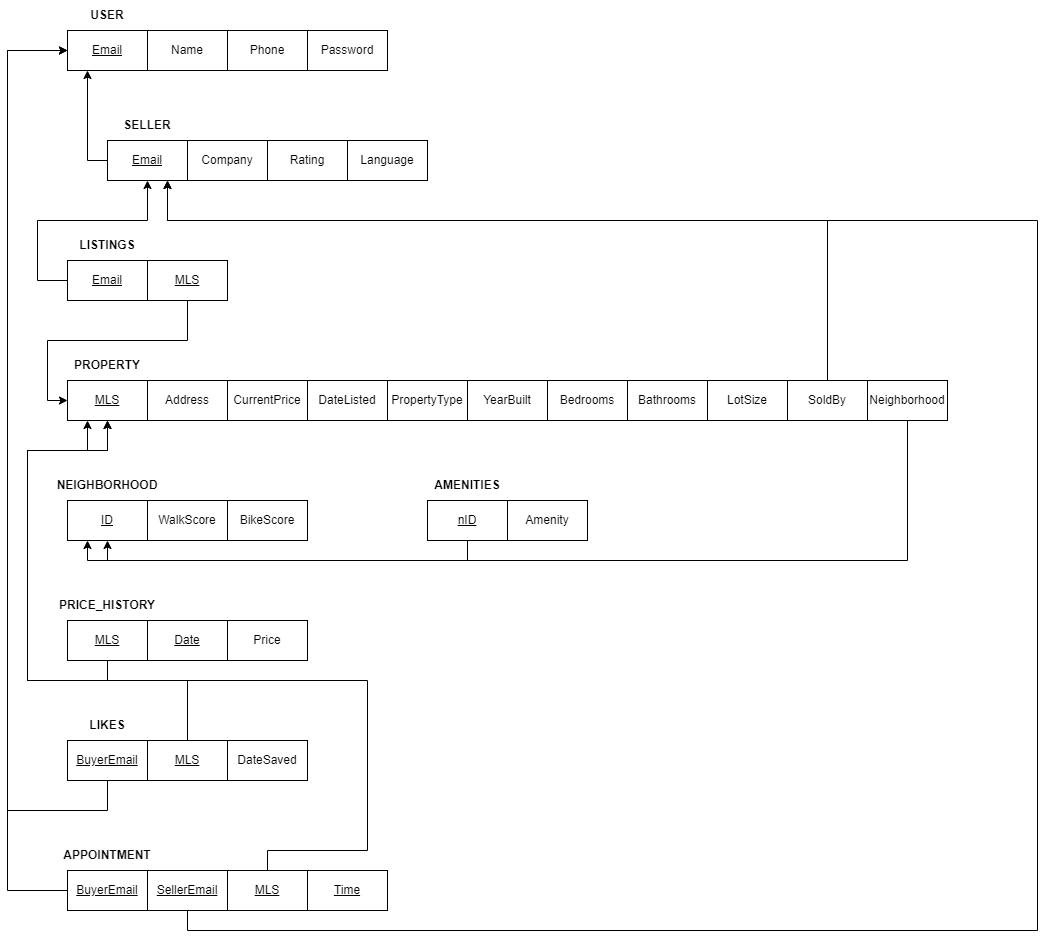

The diagram above was exported from draw.io. Its source (the exported page's mxGraphModel, read from the mxfile embedded in the PNG):
<mxGraphModel dx="1662" dy="875" grid="1" gridSize="10" guides="1" tooltips="1" connect="1" arrows="1" fold="1" page="1" pageScale="1" pageWidth="1100" pageHeight="1700" math="0" shadow="0">
  <root>
    <mxCell id="R0oHF_mCHT4liabS9Q1h-0" />
    <mxCell id="R0oHF_mCHT4liabS9Q1h-1" parent="R0oHF_mCHT4liabS9Q1h-0" />
    <mxCell id="R0oHF_mCHT4liabS9Q1h-2" style="edgeStyle=orthogonalEdgeStyle;rounded=0;orthogonalLoop=1;jettySize=auto;html=1;exitX=0.5;exitY=0;exitDx=0;exitDy=0;entryX=0.5;entryY=1;entryDx=0;entryDy=0;" edge="1" parent="R0oHF_mCHT4liabS9Q1h-1" source="R0oHF_mCHT4liabS9Q1h-3" target="R0oHF_mCHT4liabS9Q1h-4">
      <mxGeometry relative="1" as="geometry" />
    </mxCell>
    <mxCell id="R0oHF_mCHT4liabS9Q1h-3" value="&lt;u&gt;Email&lt;/u&gt;" style="rounded=0;whiteSpace=wrap;html=1;" vertex="1" parent="R0oHF_mCHT4liabS9Q1h-1">
      <mxGeometry x="80" y="80" width="80" height="40" as="geometry" />
    </mxCell>
    <mxCell id="R0oHF_mCHT4liabS9Q1h-4" value="USER" style="text;html=1;strokeColor=none;fillColor=none;align=center;verticalAlign=middle;whiteSpace=wrap;rounded=0;fontStyle=1" vertex="1" parent="R0oHF_mCHT4liabS9Q1h-1">
      <mxGeometry x="90" y="50" width="60" height="30" as="geometry" />
    </mxCell>
    <mxCell id="R0oHF_mCHT4liabS9Q1h-5" value="Name" style="rounded=0;whiteSpace=wrap;html=1;" vertex="1" parent="R0oHF_mCHT4liabS9Q1h-1">
      <mxGeometry x="160" y="80" width="80" height="40" as="geometry" />
    </mxCell>
    <mxCell id="R0oHF_mCHT4liabS9Q1h-6" value="Phone" style="rounded=0;whiteSpace=wrap;html=1;" vertex="1" parent="R0oHF_mCHT4liabS9Q1h-1">
      <mxGeometry x="240" y="80" width="80" height="40" as="geometry" />
    </mxCell>
    <mxCell id="R0oHF_mCHT4liabS9Q1h-7" value="Password" style="rounded=0;whiteSpace=wrap;html=1;" vertex="1" parent="R0oHF_mCHT4liabS9Q1h-1">
      <mxGeometry x="320" y="80" width="80" height="40" as="geometry" />
    </mxCell>
    <mxCell id="R0oHF_mCHT4liabS9Q1h-12" style="edgeStyle=orthogonalEdgeStyle;rounded=0;orthogonalLoop=1;jettySize=auto;html=1;entryX=0.25;entryY=1;entryDx=0;entryDy=0;" edge="1" parent="R0oHF_mCHT4liabS9Q1h-1" source="R0oHF_mCHT4liabS9Q1h-13" target="R0oHF_mCHT4liabS9Q1h-3">
      <mxGeometry relative="1" as="geometry">
        <Array as="points">
          <mxPoint x="100" y="210" />
        </Array>
      </mxGeometry>
    </mxCell>
    <mxCell id="R0oHF_mCHT4liabS9Q1h-13" value="&lt;u&gt;Email&lt;/u&gt;" style="rounded=0;whiteSpace=wrap;html=1;" vertex="1" parent="R0oHF_mCHT4liabS9Q1h-1">
      <mxGeometry x="120" y="190" width="80" height="40" as="geometry" />
    </mxCell>
    <mxCell id="R0oHF_mCHT4liabS9Q1h-14" value="SELLER" style="text;html=1;strokeColor=none;fillColor=none;align=center;verticalAlign=middle;whiteSpace=wrap;rounded=0;fontStyle=1" vertex="1" parent="R0oHF_mCHT4liabS9Q1h-1">
      <mxGeometry x="130" y="160" width="60" height="30" as="geometry" />
    </mxCell>
    <mxCell id="R0oHF_mCHT4liabS9Q1h-15" value="Company" style="rounded=0;whiteSpace=wrap;html=1;" vertex="1" parent="R0oHF_mCHT4liabS9Q1h-1">
      <mxGeometry x="200" y="190" width="80" height="40" as="geometry" />
    </mxCell>
    <mxCell id="R0oHF_mCHT4liabS9Q1h-16" value="Rating" style="rounded=0;whiteSpace=wrap;html=1;" vertex="1" parent="R0oHF_mCHT4liabS9Q1h-1">
      <mxGeometry x="280" y="190" width="80" height="40" as="geometry" />
    </mxCell>
    <mxCell id="R0oHF_mCHT4liabS9Q1h-17" value="Language" style="rounded=0;whiteSpace=wrap;html=1;" vertex="1" parent="R0oHF_mCHT4liabS9Q1h-1">
      <mxGeometry x="360" y="190" width="80" height="40" as="geometry" />
    </mxCell>
    <mxCell id="R0oHF_mCHT4liabS9Q1h-18" style="edgeStyle=orthogonalEdgeStyle;rounded=0;orthogonalLoop=1;jettySize=auto;html=1;entryX=0.5;entryY=1;entryDx=0;entryDy=0;" edge="1" parent="R0oHF_mCHT4liabS9Q1h-1" source="R0oHF_mCHT4liabS9Q1h-19" target="R0oHF_mCHT4liabS9Q1h-13">
      <mxGeometry relative="1" as="geometry">
        <Array as="points">
          <mxPoint x="50" y="330" />
          <mxPoint x="50" y="270" />
          <mxPoint x="160" y="270" />
        </Array>
      </mxGeometry>
    </mxCell>
    <mxCell id="R0oHF_mCHT4liabS9Q1h-19" value="&lt;u&gt;Email&lt;/u&gt;" style="rounded=0;whiteSpace=wrap;html=1;" vertex="1" parent="R0oHF_mCHT4liabS9Q1h-1">
      <mxGeometry x="80" y="310" width="80" height="40" as="geometry" />
    </mxCell>
    <mxCell id="R0oHF_mCHT4liabS9Q1h-20" value="LISTINGS" style="text;html=1;strokeColor=none;fillColor=none;align=center;verticalAlign=middle;whiteSpace=wrap;rounded=0;fontStyle=1" vertex="1" parent="R0oHF_mCHT4liabS9Q1h-1">
      <mxGeometry x="90" y="280" width="60" height="30" as="geometry" />
    </mxCell>
    <mxCell id="R0oHF_mCHT4liabS9Q1h-21" style="edgeStyle=orthogonalEdgeStyle;rounded=0;orthogonalLoop=1;jettySize=auto;html=1;" edge="1" parent="R0oHF_mCHT4liabS9Q1h-1" source="R0oHF_mCHT4liabS9Q1h-22" target="R0oHF_mCHT4liabS9Q1h-23">
      <mxGeometry relative="1" as="geometry">
        <Array as="points">
          <mxPoint x="200" y="390" />
          <mxPoint x="60" y="390" />
          <mxPoint x="60" y="450" />
        </Array>
      </mxGeometry>
    </mxCell>
    <mxCell id="R0oHF_mCHT4liabS9Q1h-22" value="&lt;u&gt;MLS&lt;/u&gt;" style="rounded=0;whiteSpace=wrap;html=1;" vertex="1" parent="R0oHF_mCHT4liabS9Q1h-1">
      <mxGeometry x="160" y="310" width="80" height="40" as="geometry" />
    </mxCell>
    <mxCell id="R0oHF_mCHT4liabS9Q1h-23" value="&lt;u&gt;MLS&lt;/u&gt;" style="rounded=0;whiteSpace=wrap;html=1;" vertex="1" parent="R0oHF_mCHT4liabS9Q1h-1">
      <mxGeometry x="80" y="430" width="80" height="40" as="geometry" />
    </mxCell>
    <mxCell id="R0oHF_mCHT4liabS9Q1h-24" value="PROPERTY" style="text;html=1;strokeColor=none;fillColor=none;align=center;verticalAlign=middle;whiteSpace=wrap;rounded=0;fontStyle=1" vertex="1" parent="R0oHF_mCHT4liabS9Q1h-1">
      <mxGeometry x="90" y="400" width="60" height="30" as="geometry" />
    </mxCell>
    <mxCell id="R0oHF_mCHT4liabS9Q1h-25" value="Address" style="rounded=0;whiteSpace=wrap;html=1;" vertex="1" parent="R0oHF_mCHT4liabS9Q1h-1">
      <mxGeometry x="160" y="430" width="80" height="40" as="geometry" />
    </mxCell>
    <mxCell id="R0oHF_mCHT4liabS9Q1h-26" value="CurrentPrice" style="rounded=0;whiteSpace=wrap;html=1;" vertex="1" parent="R0oHF_mCHT4liabS9Q1h-1">
      <mxGeometry x="240" y="430" width="80" height="40" as="geometry" />
    </mxCell>
    <mxCell id="R0oHF_mCHT4liabS9Q1h-27" value="DateListed" style="rounded=0;whiteSpace=wrap;html=1;" vertex="1" parent="R0oHF_mCHT4liabS9Q1h-1">
      <mxGeometry x="320" y="430" width="80" height="40" as="geometry" />
    </mxCell>
    <mxCell id="R0oHF_mCHT4liabS9Q1h-28" value="PropertyType" style="rounded=0;whiteSpace=wrap;html=1;" vertex="1" parent="R0oHF_mCHT4liabS9Q1h-1">
      <mxGeometry x="400" y="430" width="80" height="40" as="geometry" />
    </mxCell>
    <mxCell id="R0oHF_mCHT4liabS9Q1h-29" value="YearBuilt" style="rounded=0;whiteSpace=wrap;html=1;" vertex="1" parent="R0oHF_mCHT4liabS9Q1h-1">
      <mxGeometry x="480" y="430" width="80" height="40" as="geometry" />
    </mxCell>
    <mxCell id="R0oHF_mCHT4liabS9Q1h-30" value="Bedrooms" style="rounded=0;whiteSpace=wrap;html=1;" vertex="1" parent="R0oHF_mCHT4liabS9Q1h-1">
      <mxGeometry x="560" y="430" width="80" height="40" as="geometry" />
    </mxCell>
    <mxCell id="R0oHF_mCHT4liabS9Q1h-31" value="Bathrooms" style="rounded=0;whiteSpace=wrap;html=1;" vertex="1" parent="R0oHF_mCHT4liabS9Q1h-1">
      <mxGeometry x="640" y="430" width="80" height="40" as="geometry" />
    </mxCell>
    <mxCell id="R0oHF_mCHT4liabS9Q1h-32" value="LotSize" style="rounded=0;whiteSpace=wrap;html=1;" vertex="1" parent="R0oHF_mCHT4liabS9Q1h-1">
      <mxGeometry x="720" y="430" width="80" height="40" as="geometry" />
    </mxCell>
    <mxCell id="R0oHF_mCHT4liabS9Q1h-33" style="edgeStyle=orthogonalEdgeStyle;rounded=0;orthogonalLoop=1;jettySize=auto;html=1;entryX=0.75;entryY=1;entryDx=0;entryDy=0;" edge="1" parent="R0oHF_mCHT4liabS9Q1h-1" source="R0oHF_mCHT4liabS9Q1h-34" target="R0oHF_mCHT4liabS9Q1h-13">
      <mxGeometry relative="1" as="geometry">
        <Array as="points">
          <mxPoint x="840" y="270" />
          <mxPoint x="180" y="270" />
        </Array>
      </mxGeometry>
    </mxCell>
    <mxCell id="R0oHF_mCHT4liabS9Q1h-34" value="SoldBy" style="rounded=0;whiteSpace=wrap;html=1;" vertex="1" parent="R0oHF_mCHT4liabS9Q1h-1">
      <mxGeometry x="800" y="430" width="80" height="40" as="geometry" />
    </mxCell>
    <mxCell id="R0oHF_mCHT4liabS9Q1h-35" style="edgeStyle=orthogonalEdgeStyle;rounded=0;orthogonalLoop=1;jettySize=auto;html=1;" edge="1" parent="R0oHF_mCHT4liabS9Q1h-1" source="R0oHF_mCHT4liabS9Q1h-36" target="R0oHF_mCHT4liabS9Q1h-37">
      <mxGeometry relative="1" as="geometry">
        <Array as="points">
          <mxPoint x="920" y="610" />
          <mxPoint x="120" y="610" />
        </Array>
      </mxGeometry>
    </mxCell>
    <mxCell id="R0oHF_mCHT4liabS9Q1h-36" value="Neighborhood" style="rounded=0;whiteSpace=wrap;html=1;" vertex="1" parent="R0oHF_mCHT4liabS9Q1h-1">
      <mxGeometry x="880" y="430" width="80" height="40" as="geometry" />
    </mxCell>
    <mxCell id="R0oHF_mCHT4liabS9Q1h-37" value="&lt;u&gt;ID&lt;/u&gt;" style="rounded=0;whiteSpace=wrap;html=1;" vertex="1" parent="R0oHF_mCHT4liabS9Q1h-1">
      <mxGeometry x="80" y="550" width="80" height="40" as="geometry" />
    </mxCell>
    <mxCell id="R0oHF_mCHT4liabS9Q1h-38" value="NEIGHBORHOOD" style="text;html=1;strokeColor=none;fillColor=none;align=center;verticalAlign=middle;whiteSpace=wrap;rounded=0;fontStyle=1" vertex="1" parent="R0oHF_mCHT4liabS9Q1h-1">
      <mxGeometry x="90" y="520" width="60" height="30" as="geometry" />
    </mxCell>
    <mxCell id="R0oHF_mCHT4liabS9Q1h-40" value="BikeScore" style="rounded=0;whiteSpace=wrap;html=1;" vertex="1" parent="R0oHF_mCHT4liabS9Q1h-1">
      <mxGeometry x="240" y="550" width="80" height="40" as="geometry" />
    </mxCell>
    <mxCell id="R0oHF_mCHT4liabS9Q1h-41" value="WalkScore" style="rounded=0;whiteSpace=wrap;html=1;" vertex="1" parent="R0oHF_mCHT4liabS9Q1h-1">
      <mxGeometry x="160" y="550" width="80" height="40" as="geometry" />
    </mxCell>
    <mxCell id="R0oHF_mCHT4liabS9Q1h-42" style="edgeStyle=orthogonalEdgeStyle;rounded=0;orthogonalLoop=1;jettySize=auto;html=1;entryX=0.25;entryY=1;entryDx=0;entryDy=0;" edge="1" parent="R0oHF_mCHT4liabS9Q1h-1" source="R0oHF_mCHT4liabS9Q1h-43" target="R0oHF_mCHT4liabS9Q1h-37">
      <mxGeometry relative="1" as="geometry">
        <Array as="points">
          <mxPoint x="480" y="610" />
          <mxPoint x="100" y="610" />
        </Array>
      </mxGeometry>
    </mxCell>
    <mxCell id="R0oHF_mCHT4liabS9Q1h-43" value="&lt;u&gt;nID&lt;/u&gt;" style="rounded=0;whiteSpace=wrap;html=1;" vertex="1" parent="R0oHF_mCHT4liabS9Q1h-1">
      <mxGeometry x="440" y="550" width="80" height="40" as="geometry" />
    </mxCell>
    <mxCell id="R0oHF_mCHT4liabS9Q1h-44" value="AMENITIES" style="text;html=1;strokeColor=none;fillColor=none;align=center;verticalAlign=middle;whiteSpace=wrap;rounded=0;fontStyle=1" vertex="1" parent="R0oHF_mCHT4liabS9Q1h-1">
      <mxGeometry x="450" y="520" width="60" height="30" as="geometry" />
    </mxCell>
    <mxCell id="R0oHF_mCHT4liabS9Q1h-45" value="Amenity" style="rounded=0;whiteSpace=wrap;html=1;" vertex="1" parent="R0oHF_mCHT4liabS9Q1h-1">
      <mxGeometry x="520" y="550" width="80" height="40" as="geometry" />
    </mxCell>
    <mxCell id="R0oHF_mCHT4liabS9Q1h-46" style="edgeStyle=orthogonalEdgeStyle;rounded=0;orthogonalLoop=1;jettySize=auto;html=1;" edge="1" parent="R0oHF_mCHT4liabS9Q1h-1" source="R0oHF_mCHT4liabS9Q1h-47" target="R0oHF_mCHT4liabS9Q1h-23">
      <mxGeometry relative="1" as="geometry">
        <Array as="points">
          <mxPoint x="120" y="730" />
          <mxPoint x="40" y="730" />
          <mxPoint x="40" y="500" />
          <mxPoint x="120" y="500" />
        </Array>
      </mxGeometry>
    </mxCell>
    <mxCell id="R0oHF_mCHT4liabS9Q1h-47" value="&lt;u&gt;MLS&lt;/u&gt;" style="rounded=0;whiteSpace=wrap;html=1;" vertex="1" parent="R0oHF_mCHT4liabS9Q1h-1">
      <mxGeometry x="80" y="670" width="80" height="40" as="geometry" />
    </mxCell>
    <mxCell id="R0oHF_mCHT4liabS9Q1h-48" value="PRICE_HISTORY" style="text;html=1;strokeColor=none;fillColor=none;align=center;verticalAlign=middle;whiteSpace=wrap;rounded=0;fontStyle=1" vertex="1" parent="R0oHF_mCHT4liabS9Q1h-1">
      <mxGeometry x="90" y="640" width="60" height="30" as="geometry" />
    </mxCell>
    <mxCell id="R0oHF_mCHT4liabS9Q1h-49" value="&lt;u&gt;Date&lt;/u&gt;" style="rounded=0;whiteSpace=wrap;html=1;" vertex="1" parent="R0oHF_mCHT4liabS9Q1h-1">
      <mxGeometry x="160" y="670" width="80" height="40" as="geometry" />
    </mxCell>
    <mxCell id="R0oHF_mCHT4liabS9Q1h-50" value="Price" style="rounded=0;whiteSpace=wrap;html=1;" vertex="1" parent="R0oHF_mCHT4liabS9Q1h-1">
      <mxGeometry x="240" y="670" width="80" height="40" as="geometry" />
    </mxCell>
    <mxCell id="R0oHF_mCHT4liabS9Q1h-51" style="edgeStyle=orthogonalEdgeStyle;rounded=0;orthogonalLoop=1;jettySize=auto;html=1;entryX=0;entryY=0.5;entryDx=0;entryDy=0;" edge="1" parent="R0oHF_mCHT4liabS9Q1h-1" source="R0oHF_mCHT4liabS9Q1h-52" target="R0oHF_mCHT4liabS9Q1h-3">
      <mxGeometry relative="1" as="geometry">
        <Array as="points">
          <mxPoint x="120" y="860" />
          <mxPoint x="20" y="860" />
          <mxPoint x="20" y="100" />
        </Array>
        <mxPoint x="160" y="240" as="targetPoint" />
      </mxGeometry>
    </mxCell>
    <mxCell id="R0oHF_mCHT4liabS9Q1h-52" value="&lt;u&gt;BuyerEmail&lt;/u&gt;" style="rounded=0;whiteSpace=wrap;html=1;" vertex="1" parent="R0oHF_mCHT4liabS9Q1h-1">
      <mxGeometry x="80" y="790" width="80" height="40" as="geometry" />
    </mxCell>
    <mxCell id="R0oHF_mCHT4liabS9Q1h-53" value="LIKES" style="text;html=1;strokeColor=none;fillColor=none;align=center;verticalAlign=middle;whiteSpace=wrap;rounded=0;fontStyle=1" vertex="1" parent="R0oHF_mCHT4liabS9Q1h-1">
      <mxGeometry x="90" y="760" width="60" height="30" as="geometry" />
    </mxCell>
    <mxCell id="R0oHF_mCHT4liabS9Q1h-54" style="edgeStyle=orthogonalEdgeStyle;rounded=0;orthogonalLoop=1;jettySize=auto;html=1;entryX=0.25;entryY=1;entryDx=0;entryDy=0;" edge="1" parent="R0oHF_mCHT4liabS9Q1h-1" source="R0oHF_mCHT4liabS9Q1h-55" target="R0oHF_mCHT4liabS9Q1h-23">
      <mxGeometry relative="1" as="geometry">
        <Array as="points">
          <mxPoint x="200" y="730" />
          <mxPoint x="40" y="730" />
          <mxPoint x="40" y="500" />
          <mxPoint x="100" y="500" />
        </Array>
      </mxGeometry>
    </mxCell>
    <mxCell id="R0oHF_mCHT4liabS9Q1h-55" value="&lt;u&gt;MLS&lt;/u&gt;" style="rounded=0;whiteSpace=wrap;html=1;" vertex="1" parent="R0oHF_mCHT4liabS9Q1h-1">
      <mxGeometry x="160" y="790" width="80" height="40" as="geometry" />
    </mxCell>
    <mxCell id="R0oHF_mCHT4liabS9Q1h-56" value="DateSaved" style="rounded=0;whiteSpace=wrap;html=1;" vertex="1" parent="R0oHF_mCHT4liabS9Q1h-1">
      <mxGeometry x="240" y="790" width="80" height="40" as="geometry" />
    </mxCell>
    <mxCell id="ZKBaHd5BWcdkgJA3xJS0-2" style="edgeStyle=orthogonalEdgeStyle;rounded=0;orthogonalLoop=1;jettySize=auto;html=1;entryX=0.75;entryY=1;entryDx=0;entryDy=0;fontSize=20;" edge="1" parent="R0oHF_mCHT4liabS9Q1h-1" source="i4uB_RpuoSrcIQUf8osm-0" target="R0oHF_mCHT4liabS9Q1h-13">
      <mxGeometry relative="1" as="geometry">
        <Array as="points">
          <mxPoint x="200" y="980" />
          <mxPoint x="1050" y="980" />
          <mxPoint x="1050" y="270" />
          <mxPoint x="180" y="270" />
        </Array>
      </mxGeometry>
    </mxCell>
    <mxCell id="i4uB_RpuoSrcIQUf8osm-0" value="&lt;u&gt;SellerEmail&lt;/u&gt;" style="rounded=0;whiteSpace=wrap;html=1;" vertex="1" parent="R0oHF_mCHT4liabS9Q1h-1">
      <mxGeometry x="160" y="920" width="80" height="40" as="geometry" />
    </mxCell>
    <mxCell id="i4uB_RpuoSrcIQUf8osm-1" value="APPOINTMENT" style="text;html=1;strokeColor=none;fillColor=none;align=center;verticalAlign=middle;whiteSpace=wrap;rounded=0;fontStyle=1" vertex="1" parent="R0oHF_mCHT4liabS9Q1h-1">
      <mxGeometry x="90" y="890" width="60" height="30" as="geometry" />
    </mxCell>
    <mxCell id="ZKBaHd5BWcdkgJA3xJS0-3" style="edgeStyle=orthogonalEdgeStyle;rounded=0;orthogonalLoop=1;jettySize=auto;html=1;fontSize=20;entryX=0.5;entryY=1;entryDx=0;entryDy=0;" edge="1" parent="R0oHF_mCHT4liabS9Q1h-1" source="i4uB_RpuoSrcIQUf8osm-2" target="R0oHF_mCHT4liabS9Q1h-23">
      <mxGeometry relative="1" as="geometry">
        <Array as="points">
          <mxPoint x="280" y="900" />
          <mxPoint x="380" y="900" />
          <mxPoint x="380" y="730" />
          <mxPoint x="40" y="730" />
          <mxPoint x="40" y="500" />
          <mxPoint x="120" y="500" />
        </Array>
      </mxGeometry>
    </mxCell>
    <mxCell id="i4uB_RpuoSrcIQUf8osm-2" value="&lt;u&gt;MLS&lt;/u&gt;" style="rounded=0;whiteSpace=wrap;html=1;" vertex="1" parent="R0oHF_mCHT4liabS9Q1h-1">
      <mxGeometry x="240" y="920" width="80" height="40" as="geometry" />
    </mxCell>
    <mxCell id="i4uB_RpuoSrcIQUf8osm-3" value="&lt;u&gt;Time&lt;/u&gt;" style="rounded=0;whiteSpace=wrap;html=1;" vertex="1" parent="R0oHF_mCHT4liabS9Q1h-1">
      <mxGeometry x="320" y="920" width="80" height="40" as="geometry" />
    </mxCell>
    <mxCell id="ZKBaHd5BWcdkgJA3xJS0-0" style="edgeStyle=orthogonalEdgeStyle;rounded=0;orthogonalLoop=1;jettySize=auto;html=1;entryX=0;entryY=0.5;entryDx=0;entryDy=0;fontSize=20;" edge="1" parent="R0oHF_mCHT4liabS9Q1h-1" source="68KcCEMEKjWPpNsMysXG-0" target="R0oHF_mCHT4liabS9Q1h-3">
      <mxGeometry relative="1" as="geometry">
        <Array as="points">
          <mxPoint x="20" y="940" />
          <mxPoint x="20" y="100" />
        </Array>
      </mxGeometry>
    </mxCell>
    <mxCell id="68KcCEMEKjWPpNsMysXG-0" value="&lt;u&gt;BuyerEmail&lt;/u&gt;" style="rounded=0;whiteSpace=wrap;html=1;" vertex="1" parent="R0oHF_mCHT4liabS9Q1h-1">
      <mxGeometry x="80" y="920" width="80" height="40" as="geometry" />
    </mxCell>
  </root>
</mxGraphModel>